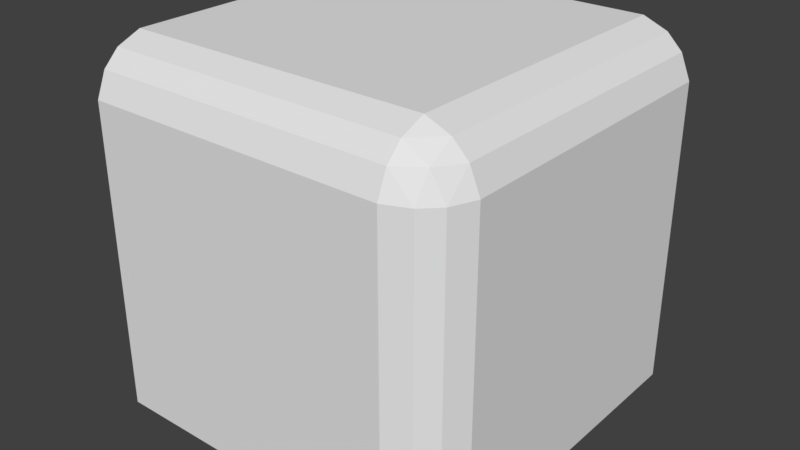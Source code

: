 # Source: corner.blend  (saved by Blender 2.79.0; exported with 4.5.12 LTS)
import bpy
from mathutils import Matrix  # noqa: F401  (used for matrix-valued properties, if any)

bpy.ops.wm.read_factory_settings(use_empty=True)
scene = bpy.context.scene
scene.name = 'Scene'

# ---- collections
col_collection_1 = bpy.data.collections.new('Collection 1'); scene.collection.children.link(col_collection_1)

# ---- world
world_world = bpy.data.worlds.new('World'); scene.world = world_world
world_world.color = (0.05088, 0.05088, 0.05088)
world_world.use_sun_shadow = False
world_world.sun_shadow_jitter_overblur = 0.0
world_world.cycles.sampling_method = 'MANUAL'

# ---- meshes
me_cube_001 = bpy.data.meshes.new('Cube.001')
me_cube_001.from_pydata([(-1.0, -1.0, -1.0), (-1.0, 1.0, 1.0), (1.0, 1.0, -1.0), (-1.0, -1.0, 0.72), (-1.0, -0.9434, 0.8566), (-1.0, -0.8566, 0.9434), (-1.0, -0.72, 1.0), (1.0, -0.72, -1.0), (0.9434, -0.8566, -1.0), (0.8566, -0.9434, -1.0), (0.72, -1.0, -1.0), (0.8566, -0.72, 0.9434), (0.72, -0.72, 1.0), (0.72, -0.8566, 0.9434), (0.8667, -0.8667, 0.8667), (0.72, -0.9434, 0.8566), (0.72, -1.0, 0.72), (0.8566, -0.9434, 0.72), (0.9434, -0.72, 0.8566), (1.0, -1.0, -1.0), (0.9434, -0.8566, 0.72), (1.0, -0.72, 0.72), (0.72, 1.0, 1.0), (0.8566, 1.0, 0.9434), (0.9434, 1.0, 0.8566), (1.0, 1.0, 0.72), (-1.0, 1.0, -1.0)], [], [(17, 9, 8, 20), (23, 11, 18, 24), (2, 25, 21, 7), (10, 16, 3, 0), (22, 1, 6, 12), (11, 12, 13, 14), (15, 16, 17, 14), (18, 14, 20, 21), (18, 11, 14), (13, 15, 14), (17, 20, 14), (22, 12, 11, 23), (21, 25, 24, 18), (16, 10, 9, 17), (7, 21, 20, 8), (12, 6, 5, 13), (3, 16, 15, 4), (13, 5, 4, 15), (7, 8, 19), (8, 9, 19), (19, 9, 10), (23, 24, 25, 2, 26, 1, 22), (6, 1, 26, 0, 3, 4, 5), (10, 0, 26, 2, 7, 8, 9)])
me_cube_001.use_remesh_preserve_volume = False
me_cube_001.use_remesh_preserve_attributes = False
me_cube_001.use_mirror_vertex_groups = False
me_cube_001.update()

# ---- objects
ob_cube = bpy.data.objects.new('Cube', me_cube_001)

# ---- transforms, parenting, visibility, modifiers, constraints
ob_cube.location = (0.0, 0.0, 0.0)
ob_cube.lineart.crease_threshold = 0.0

# ---- collection membership
col_collection_1.objects.link(ob_cube)

# ---- scene / render settings (as saved in the file)
scene.frame_start = 1; scene.frame_end = 250; scene.frame_set(1)
scene.render.engine = 'BLENDER_EEVEE_NEXT'
scene.render.resolution_percentage = 50
scene.render.dither_intensity = 0.0
scene.cycles.use_denoising = False
scene.cycles.samples = 128
scene.cycles.sampling_pattern = 'TABULATED_SOBOL'
scene.cycles.use_adaptive_sampling = False
scene.cycles.use_light_tree = False
scene.cycles.blur_glossy = 0.0
scene.cycles.sample_clamp_indirect = 0.0
scene.view_settings.view_transform = 'Standard'
bpy.context.view_layer.update()

# ---- added for rendering (the .blend has no active camera and no usable light): camera, sun
cam_auto = bpy.data.cameras.new('AutoCamera')
cam_auto.lens = 50.0
cam_auto.sensor_width = 36.0
cam_auto.clip_end = 1000.0
ob_auto_camera = bpy.data.objects.new('AutoCamera', cam_auto)
scene.collection.objects.link(ob_auto_camera)
ob_auto_camera.location = (3.20507, -3.84609, 2.56406)
ob_auto_camera.rotation_euler = (1.09748, -7.21219e-08, 0.694738)
scene.camera = ob_auto_camera
light_auto_sun = bpy.data.lights.new('AutoSun', 'SUN')
light_auto_sun.energy = 3.0
light_auto_sun.angle = 0.0523599
ob_auto_sun = bpy.data.objects.new('AutoSun', light_auto_sun)
scene.collection.objects.link(ob_auto_sun)
ob_auto_sun.rotation_euler = (0.872665, 0.174533, 0.523599)
bpy.context.view_layer.update()
